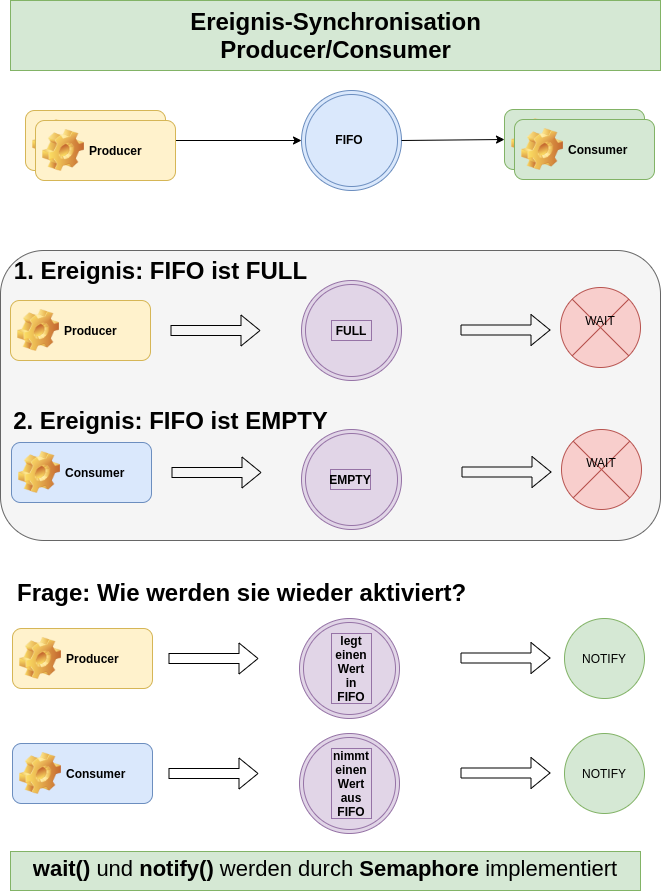

The diagram above was exported from draw.io. Its source (the exported page's mxGraphModel, read from the mxfile embedded in the PNG):
<mxGraphModel dx="734" dy="504" grid="1" gridSize="10" guides="1" tooltips="1" connect="1" arrows="1" fold="1" page="1" pageScale="1" pageWidth="827" pageHeight="1169" math="0" shadow="0">
  <root>
    <mxCell id="0" />
    <mxCell id="1" parent="0" />
    <mxCell id="60" value="" style="rounded=1;whiteSpace=wrap;html=1;fillColor=#f5f5f5;strokeColor=#666666;fontColor=#333333;" vertex="1" parent="1">
      <mxGeometry x="30" y="280" width="660" height="290" as="geometry" />
    </mxCell>
    <mxCell id="52" value="" style="ellipse;shape=doubleEllipse;whiteSpace=wrap;html=1;aspect=fixed;fillColor=#e1d5e7;strokeColor=#9673a6;" vertex="1" parent="1">
      <mxGeometry x="329" y="648" width="100" height="100" as="geometry" />
    </mxCell>
    <mxCell id="43" value="&lt;h1&gt;Frage: Wie werden sie wieder aktiviert?&lt;/h1&gt;&lt;p style=&quot;font-size: 16px&quot;&gt;&lt;br&gt;&lt;/p&gt;" style="text;html=1;strokeColor=none;fillColor=none;spacing=5;spacingTop=-20;whiteSpace=wrap;overflow=hidden;rounded=0;" vertex="1" parent="1">
      <mxGeometry x="42" y="603" width="458" height="45" as="geometry" />
    </mxCell>
    <mxCell id="2" value="Producer" style="label;whiteSpace=wrap;html=1;image=img/clipart/Gear_128x128.png;fillColor=#fff2cc;strokeColor=#d6b656;" vertex="1" parent="1">
      <mxGeometry x="55" y="140" width="140" height="60" as="geometry" />
    </mxCell>
    <mxCell id="3" value="Consumer" style="label;whiteSpace=wrap;html=1;image=img/clipart/Gear_128x128.png;fillColor=#d5e8d4;strokeColor=#82b366;" vertex="1" parent="1">
      <mxGeometry x="534" y="139" width="140" height="60" as="geometry" />
    </mxCell>
    <mxCell id="4" value="" style="ellipse;shape=doubleEllipse;whiteSpace=wrap;html=1;aspect=fixed;fillColor=#dae8fc;strokeColor=#6c8ebf;" vertex="1" parent="1">
      <mxGeometry x="331" y="120" width="100" height="100" as="geometry" />
    </mxCell>
    <mxCell id="5" value="Ereignis-Synchronisation&lt;br&gt;Producer/Consumer" style="text;strokeColor=#82b366;fillColor=#d5e8d4;html=1;fontSize=24;fontStyle=1;verticalAlign=middle;align=center;" vertex="1" parent="1">
      <mxGeometry x="40" y="30" width="650" height="70" as="geometry" />
    </mxCell>
    <mxCell id="6" value="" style="endArrow=classic;html=1;entryX=0;entryY=0.5;entryDx=0;entryDy=0;" edge="1" parent="1" source="2" target="4">
      <mxGeometry width="50" height="50" relative="1" as="geometry">
        <mxPoint x="350" y="140" as="sourcePoint" />
        <mxPoint x="280" y="170" as="targetPoint" />
      </mxGeometry>
    </mxCell>
    <mxCell id="7" value="" style="endArrow=classic;html=1;exitX=1;exitY=0.5;exitDx=0;exitDy=0;entryX=0;entryY=0.5;entryDx=0;entryDy=0;" edge="1" parent="1" source="4" target="3">
      <mxGeometry width="50" height="50" relative="1" as="geometry">
        <mxPoint x="350" y="140" as="sourcePoint" />
        <mxPoint x="400" y="90" as="targetPoint" />
      </mxGeometry>
    </mxCell>
    <mxCell id="8" value="&lt;b&gt;FIFO&lt;/b&gt;" style="text;html=1;strokeColor=none;fillColor=none;align=center;verticalAlign=middle;whiteSpace=wrap;rounded=0;" vertex="1" parent="1">
      <mxGeometry x="359" y="159" width="40" height="20" as="geometry" />
    </mxCell>
    <mxCell id="10" value="1. Ereignis: FIFO ist FULL" style="text;strokeColor=none;fillColor=none;html=1;fontSize=24;fontStyle=1;verticalAlign=middle;align=center;" vertex="1" parent="1">
      <mxGeometry x="140" y="280" width="100" height="40" as="geometry" />
    </mxCell>
    <mxCell id="11" value="Producer" style="label;whiteSpace=wrap;html=1;image=img/clipart/Gear_128x128.png;fillColor=#fff2cc;strokeColor=#d6b656;" vertex="1" parent="1">
      <mxGeometry x="40" y="330" width="140" height="60" as="geometry" />
    </mxCell>
    <mxCell id="12" value="" style="shape=flexArrow;endArrow=classic;html=1;" edge="1" parent="1">
      <mxGeometry width="50" height="50" relative="1" as="geometry">
        <mxPoint x="200" y="360" as="sourcePoint" />
        <mxPoint x="290" y="360" as="targetPoint" />
      </mxGeometry>
    </mxCell>
    <mxCell id="15" value="" style="shape=sumEllipse;perimeter=ellipsePerimeter;whiteSpace=wrap;html=1;backgroundOutline=1;fillColor=#f8cecc;strokeColor=#b85450;" vertex="1" parent="1">
      <mxGeometry x="590" y="317" width="80" height="80" as="geometry" />
    </mxCell>
    <mxCell id="16" value="" style="shape=flexArrow;endArrow=classic;html=1;" edge="1" parent="1">
      <mxGeometry width="50" height="50" relative="1" as="geometry">
        <mxPoint x="490" y="359.5" as="sourcePoint" />
        <mxPoint x="580" y="359.5" as="targetPoint" />
      </mxGeometry>
    </mxCell>
    <mxCell id="30" value="WAIT" style="text;html=1;strokeColor=none;fillColor=none;align=center;verticalAlign=middle;whiteSpace=wrap;rounded=0;" vertex="1" parent="1">
      <mxGeometry x="610" y="340" width="40" height="20" as="geometry" />
    </mxCell>
    <mxCell id="31" value="2. Ereignis: FIFO ist EMPTY" style="text;strokeColor=none;fillColor=none;html=1;fontSize=24;fontStyle=1;verticalAlign=middle;align=center;" vertex="1" parent="1">
      <mxGeometry x="150" y="430" width="100" height="40" as="geometry" />
    </mxCell>
    <mxCell id="32" value="Consumer" style="label;whiteSpace=wrap;html=1;image=img/clipart/Gear_128x128.png;fillColor=#dae8fc;strokeColor=#6c8ebf;" vertex="1" parent="1">
      <mxGeometry x="41" y="472" width="140" height="60" as="geometry" />
    </mxCell>
    <mxCell id="33" value="" style="shape=flexArrow;endArrow=classic;html=1;" edge="1" parent="1">
      <mxGeometry width="50" height="50" relative="1" as="geometry">
        <mxPoint x="201" y="502" as="sourcePoint" />
        <mxPoint x="291" y="502" as="targetPoint" />
      </mxGeometry>
    </mxCell>
    <mxCell id="36" value="" style="shape=sumEllipse;perimeter=ellipsePerimeter;whiteSpace=wrap;html=1;backgroundOutline=1;fillColor=#f8cecc;strokeColor=#b85450;" vertex="1" parent="1">
      <mxGeometry x="591" y="459" width="80" height="80" as="geometry" />
    </mxCell>
    <mxCell id="37" value="" style="shape=flexArrow;endArrow=classic;html=1;" edge="1" parent="1">
      <mxGeometry width="50" height="50" relative="1" as="geometry">
        <mxPoint x="491" y="501.5" as="sourcePoint" />
        <mxPoint x="581" y="501.5" as="targetPoint" />
      </mxGeometry>
    </mxCell>
    <mxCell id="38" value="WAIT" style="text;html=1;strokeColor=none;fillColor=none;align=center;verticalAlign=middle;whiteSpace=wrap;rounded=0;" vertex="1" parent="1">
      <mxGeometry x="611" y="482" width="40" height="20" as="geometry" />
    </mxCell>
    <mxCell id="39" value="" style="ellipse;shape=doubleEllipse;whiteSpace=wrap;html=1;aspect=fixed;fillColor=#e1d5e7;strokeColor=#9673a6;" vertex="1" parent="1">
      <mxGeometry x="331" y="310" width="100" height="100" as="geometry" />
    </mxCell>
    <mxCell id="40" value="&lt;b&gt;FULL&lt;br&gt;&lt;/b&gt;" style="text;html=1;strokeColor=#9673a6;fillColor=#e1d5e7;align=center;verticalAlign=middle;whiteSpace=wrap;rounded=0;" vertex="1" parent="1">
      <mxGeometry x="361" y="350" width="40" height="20" as="geometry" />
    </mxCell>
    <mxCell id="41" value="" style="ellipse;shape=doubleEllipse;whiteSpace=wrap;html=1;aspect=fixed;fillColor=#e1d5e7;strokeColor=#9673a6;" vertex="1" parent="1">
      <mxGeometry x="331" y="459" width="100" height="100" as="geometry" />
    </mxCell>
    <mxCell id="42" value="&lt;b&gt;EMPTY&lt;br&gt;&lt;/b&gt;" style="text;html=1;strokeColor=#9673a6;fillColor=#e1d5e7;align=center;verticalAlign=middle;whiteSpace=wrap;rounded=0;" vertex="1" parent="1">
      <mxGeometry x="360" y="499" width="40" height="20" as="geometry" />
    </mxCell>
    <mxCell id="45" value="" style="ellipse;whiteSpace=wrap;html=1;aspect=fixed;fillColor=#d5e8d4;strokeColor=#82b366;" vertex="1" parent="1">
      <mxGeometry x="594" y="648" width="80" height="80" as="geometry" />
    </mxCell>
    <mxCell id="46" value="NOTIFY" style="text;html=1;strokeColor=none;fillColor=none;align=center;verticalAlign=middle;whiteSpace=wrap;rounded=0;" vertex="1" parent="1">
      <mxGeometry x="614" y="678" width="40" height="20" as="geometry" />
    </mxCell>
    <mxCell id="47" value="Producer" style="label;whiteSpace=wrap;html=1;image=img/clipart/Gear_128x128.png;fillColor=#fff2cc;strokeColor=#d6b656;" vertex="1" parent="1">
      <mxGeometry x="42" y="658" width="140" height="60" as="geometry" />
    </mxCell>
    <mxCell id="48" value="" style="shape=flexArrow;endArrow=classic;html=1;" edge="1" parent="1">
      <mxGeometry width="50" height="50" relative="1" as="geometry">
        <mxPoint x="198" y="688" as="sourcePoint" />
        <mxPoint x="288" y="688" as="targetPoint" />
      </mxGeometry>
    </mxCell>
    <mxCell id="49" value="" style="shape=flexArrow;endArrow=classic;html=1;" edge="1" parent="1">
      <mxGeometry width="50" height="50" relative="1" as="geometry">
        <mxPoint x="490" y="687.5" as="sourcePoint" />
        <mxPoint x="580" y="687.5" as="targetPoint" />
      </mxGeometry>
    </mxCell>
    <mxCell id="51" value="&lt;b&gt;legt einen Wert in FIFO&lt;br&gt;&lt;/b&gt;" style="text;html=1;strokeColor=#9673a6;fillColor=#e1d5e7;align=center;verticalAlign=middle;whiteSpace=wrap;rounded=0;" vertex="1" parent="1">
      <mxGeometry x="361" y="663" width="40" height="70" as="geometry" />
    </mxCell>
    <mxCell id="53" value="" style="ellipse;shape=doubleEllipse;whiteSpace=wrap;html=1;aspect=fixed;fillColor=#e1d5e7;strokeColor=#9673a6;" vertex="1" parent="1">
      <mxGeometry x="329" y="763" width="100" height="100" as="geometry" />
    </mxCell>
    <mxCell id="54" value="" style="ellipse;whiteSpace=wrap;html=1;aspect=fixed;fillColor=#d5e8d4;strokeColor=#82b366;" vertex="1" parent="1">
      <mxGeometry x="594" y="763" width="80" height="80" as="geometry" />
    </mxCell>
    <mxCell id="55" value="NOTIFY" style="text;html=1;strokeColor=none;fillColor=none;align=center;verticalAlign=middle;whiteSpace=wrap;rounded=0;" vertex="1" parent="1">
      <mxGeometry x="614" y="793" width="40" height="20" as="geometry" />
    </mxCell>
    <mxCell id="56" value="Consumer" style="label;whiteSpace=wrap;html=1;image=img/clipart/Gear_128x128.png;fillColor=#dae8fc;strokeColor=#6c8ebf;" vertex="1" parent="1">
      <mxGeometry x="42" y="773" width="140" height="60" as="geometry" />
    </mxCell>
    <mxCell id="57" value="" style="shape=flexArrow;endArrow=classic;html=1;" edge="1" parent="1">
      <mxGeometry width="50" height="50" relative="1" as="geometry">
        <mxPoint x="198" y="803" as="sourcePoint" />
        <mxPoint x="288" y="803" as="targetPoint" />
      </mxGeometry>
    </mxCell>
    <mxCell id="58" value="" style="shape=flexArrow;endArrow=classic;html=1;" edge="1" parent="1">
      <mxGeometry width="50" height="50" relative="1" as="geometry">
        <mxPoint x="490" y="802.5" as="sourcePoint" />
        <mxPoint x="580" y="802.5" as="targetPoint" />
      </mxGeometry>
    </mxCell>
    <mxCell id="59" value="&lt;b&gt;nimmt&lt;br&gt;einen Wert aus FIFO&lt;br&gt;&lt;/b&gt;" style="text;html=1;strokeColor=#9673a6;fillColor=#e1d5e7;align=center;verticalAlign=middle;whiteSpace=wrap;rounded=0;" vertex="1" parent="1">
      <mxGeometry x="361" y="778" width="40" height="70" as="geometry" />
    </mxCell>
    <mxCell id="61" value="&lt;h1 style=&quot;font-size: 22px&quot;&gt;&lt;font style=&quot;font-size: 22px&quot;&gt;wait()&lt;span style=&quot;font-weight: normal&quot;&gt; und &lt;/span&gt;notify()&lt;span style=&quot;font-weight: normal&quot;&gt; werden durch&amp;nbsp;&lt;/span&gt;&lt;/font&gt;Semaphore&lt;span style=&quot;font-weight: normal&quot;&gt; implementiert&lt;/span&gt;&lt;/h1&gt;" style="text;html=1;strokeColor=#82b366;fillColor=#d5e8d4;spacing=5;spacingTop=-20;whiteSpace=wrap;overflow=hidden;rounded=0;align=center;" vertex="1" parent="1">
      <mxGeometry x="40" y="881" width="630" height="39" as="geometry" />
    </mxCell>
    <mxCell id="62" value="Producer" style="label;whiteSpace=wrap;html=1;image=img/clipart/Gear_128x128.png;fillColor=#fff2cc;strokeColor=#d6b656;" vertex="1" parent="1">
      <mxGeometry x="65" y="150" width="140" height="60" as="geometry" />
    </mxCell>
    <mxCell id="63" value="Consumer" style="label;whiteSpace=wrap;html=1;image=img/clipart/Gear_128x128.png;fillColor=#d5e8d4;strokeColor=#82b366;" vertex="1" parent="1">
      <mxGeometry x="544" y="149" width="140" height="60" as="geometry" />
    </mxCell>
  </root>
</mxGraphModel>